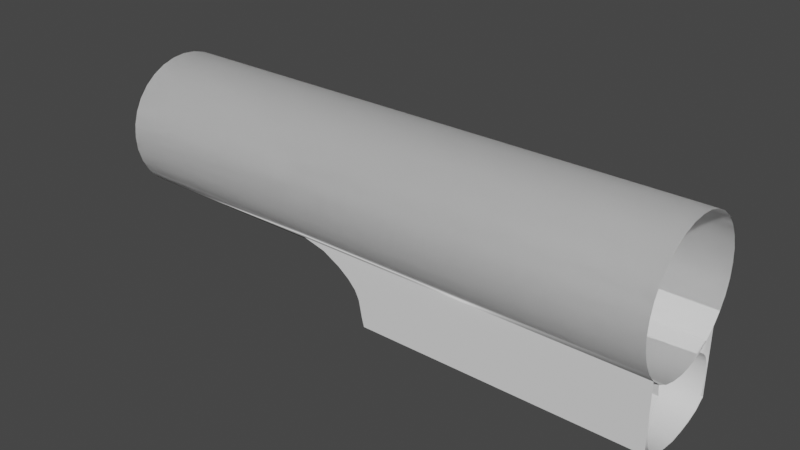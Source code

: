 # Source: revolver.blend  (saved by Blender 3.3.6; exported with 4.5.12 LTS)
import bpy
from mathutils import Matrix  # noqa: F401  (used for matrix-valued properties, if any)

bpy.ops.wm.read_factory_settings(use_empty=True)
scene = bpy.context.scene
scene.name = 'Scene'

# ---- node groups
ng_auto_smooth = bpy.data.node_groups.new('Auto Smooth', 'GeometryNodeTree')
_s = ng_auto_smooth.interface.new_socket(name='Geometry', in_out='OUTPUT', socket_type='NodeSocketGeometry')
_s = ng_auto_smooth.interface.new_socket(name='Geometry', in_out='INPUT', socket_type='NodeSocketGeometry')
_s = ng_auto_smooth.interface.new_socket(name='Angle', in_out='INPUT', socket_type='NodeSocketFloat')
_s.subtype = 'ANGLE'
_s.min_value = 0.0
_s.max_value = 3.142
ng_auto_smooth.is_modifier = True
_N = ng_auto_smooth.nodes; _L = ng_auto_smooth.links
n0 = _N.new('NodeGroupOutput'); n0.name = 'Group Output'; n0.location = (480, -100)
n1 = _N.new('NodeGroupInput'); n1.name = 'Group Input'; n1.location = (-420, -300)
n2 = _N.new('NodeGroupInput'); n2.name = 'Group Input.001'; n2.location = (-60, -100)
n3 = _N.new('GeometryNodeSetShadeSmooth'); n3.name = 'Set Shade Smooth'; n3.location = (120, -100)
n3.domain = 'EDGE'
n4 = _N.new('GeometryNodeSetShadeSmooth'); n4.name = 'Set Shade Smooth.001'; n4.location = (300, -100)
n5 = _N.new('GeometryNodeInputMeshEdgeAngle'); n5.name = 'Edge Angle'; n5.location = (-420, -220)
n6 = _N.new('GeometryNodeInputEdgeSmooth'); n6.name = 'Is Edge Smooth'; n6.location = (-60, -160)
n7 = _N.new('GeometryNodeInputShadeSmooth'); n7.name = 'Is Face Smooth'; n7.location = (-240, -340)
n8 = _N.new('FunctionNodeBooleanMath'); n8.name = 'Boolean Math'; n8.location = (-60, -220)
n9 = _N.new('FunctionNodeCompare'); n9.name = 'Compare'; n9.location = (-240, -180)
n9.operation = 'LESS_EQUAL'
_L.new(n5.outputs[0], n9.inputs[0])
_L.new(n4.outputs[0], n0.inputs[0])
_L.new(n1.outputs[1], n9.inputs[1])
_L.new(n9.outputs[0], n8.inputs[0])
_L.new(n7.outputs[0], n8.inputs[1])
_L.new(n2.outputs[0], n3.inputs[0])
_L.new(n6.outputs[0], n3.inputs[1])
_L.new(n3.outputs[0], n4.inputs[0])
_L.new(n8.outputs[0], n3.inputs[2])
n0.is_active_output = True

# ---- world
world_world = bpy.data.worlds.new('World'); scene.world = world_world
world_world.use_nodes = True; world_world.node_tree.nodes.clear()
_N = world_world.node_tree.nodes; _L = world_world.node_tree.links
n0 = _N.new('ShaderNodeOutputWorld'); n0.name = 'World Output'; n0.location = (300, 300)
n1 = _N.new('ShaderNodeBackground'); n1.name = 'Background'; n1.location = (10, 300)
n1.inputs[0].default_value = (0.05088, 0.05088, 0.05088, 1.0)
_L.new(n1.outputs[0], n0.inputs[0])
n0.is_active_output = True
world_world.color = (0.05088, 0.05088, 0.05088)
world_world.use_sun_shadow = False
world_world.sun_shadow_jitter_overblur = 0.0

# ---- meshes
me_cylinder_001 = bpy.data.meshes.new('Cylinder.001')
me_cylinder_001.from_pydata([(-1.28, -0.3827, -2.763), (-1.337, -0.1951, -2.753), (-1.356, 0.0, -2.75), (-1.229, 0.0, -2.632), (-1.21, -0.1951, -2.632), (-1.153, -0.3827, -2.632), (-1.06, -0.5556, -2.632), (-0.9359, -0.7071, -2.632), (-0.794, -0.7071, -2.372), (-0.9183, -0.5556, -2.372), (-1.011, -0.3827, -2.372), (-1.068, -0.1951, -2.372), (-1.087, 0.0, -2.372), (-1.0, 0.0, -2.032), (-0.9808, -0.1951, -2.032), (-0.9239, -0.3827, -2.032), (1.0, 0.0, -7.158), (1.0, 0.0, 1.0), (0.9808, -0.1951, -7.158), (0.9808, -0.1951, 1.0), (0.9239, -0.3827, -7.158), (0.9239, -0.3827, 1.0), (0.8315, -0.5556, -7.158), (0.8315, -0.5556, 1.0), (0.7071, -0.7071, -7.158), (0.7071, -0.7071, 1.0), (0.5556, -0.8315, -7.158), (0.5556, -0.8315, 1.0), (0.3827, -0.9239, -7.158), (0.3827, -0.9239, 1.0), (0.1951, -0.9808, -7.158), (0.1951, -0.9808, 1.0), (4.649e-07, -1.0, -7.158), (0.0, -1.0, 1.0), (-0.1951, -0.9808, -7.158), (-0.1951, -0.9808, 1.0), (-0.3827, -0.9239, -7.158), (-0.3827, -0.9239, 1.0), (-0.5556, -0.8315, -7.158), (-0.5556, -0.8315, 1.0), (-0.7071, -0.7071, -7.158), (-0.7071, -0.7071, 1.0), (-0.8315, -0.5556, -7.158), (-0.8315, -0.5556, 1.0), (-0.9239, -0.3827, -7.158), (-0.9239, -0.3827, 1.0), (-0.9808, -0.1951, -7.158), (-0.9808, -0.1951, 1.0), (-1.0, 0.0, -7.158), (-1.0, 0.0, 1.0), (-0.8315, -0.5556, -2.032), (-0.7071, -0.7071, -2.032), (-0.5556, -0.8315, -2.032), (-0.3827, -0.9239, -2.032), (-0.1951, -0.9808, -2.032), (1.728e-07, -1.0, -2.032), (0.1951, -0.9808, -2.032), (0.3827, -0.9239, -2.032), (0.5556, -0.8315, -2.032), (0.7071, -0.7071, -2.032), (0.8315, -0.5556, -2.032), (0.9239, -0.3827, -2.032), (0.9808, -0.1951, -2.032), (1.0, 0.0, -2.032), (-1.188, -0.5556, -2.779), (-1.064, -0.7071, -2.8), (-1.401, -0.3827, -2.85), (-1.458, -0.1951, -2.834), (-1.477, 0.0, -2.828), (-1.309, -0.5556, -2.876), (-1.185, -0.7071, -2.911), (-1.532, -0.3827, -2.912), (-1.589, -0.1951, -2.896), (-1.608, 0.0, -2.891), (-1.44, -0.5556, -2.938), (-1.315, -0.7071, -2.974), (-1.865, -0.3813, -3.049), (-1.9, -0.2001, -3.038), (-1.922, 0.0, -3.03), (-1.802, -0.5569, -3.049), (-1.688, -0.7071, -3.056), (-1.656, -0.3827, -2.945), (-1.711, -0.1951, -2.938), (-1.44, -0.7071, -2.999), (-1.565, -0.5556, -2.965), (-1.728, 0.0, -2.938), (-1.768, -0.3827, -2.985), (-1.566, -0.7071, -3.023), (-1.804, -0.1951, -2.98), (-1.691, -0.5556, -2.998), (-1.81, 0.0, -2.976), (-0.9359, -0.7071, -7.158), (-0.794, -0.7071, -7.158), (-0.7071, -0.7071, -7.158), (-1.064, -0.7071, -7.158), (-1.185, -0.7071, -7.158), (-1.315, -0.7071, -7.158), (-1.865, -0.3813, -7.158), (-1.9, -0.2001, -7.158), (-1.922, 0.0, -7.158), (-1.802, -0.5569, -7.158), (-1.688, -0.7071, -7.158), (-1.44, -0.7071, -7.158), (-1.566, -0.7071, -7.158)], [], [(15, 50, 9, 10), (20, 61, 60, 22), (22, 60, 59, 24), (24, 59, 58, 26), (26, 58, 57, 28), (28, 57, 56, 30), (30, 56, 55, 32), (32, 55, 54, 34), (63, 17, 19, 62), (62, 19, 21, 61), (61, 21, 23, 60), (60, 23, 25, 59), (59, 25, 27, 58), (58, 27, 29, 57), (57, 29, 31, 56), (56, 31, 33, 55), (55, 33, 35, 54), (54, 35, 37, 53), (53, 37, 39, 52), (52, 39, 41, 51), (51, 41, 43, 50), (50, 43, 45, 15), (15, 45, 47, 14), (14, 47, 49, 13), (34, 54, 53, 36), (36, 53, 52, 38), (38, 52, 51, 40), (40, 51, 50, 42), (42, 50, 15, 44), (44, 15, 14, 46), (18, 62, 61, 20), (46, 14, 13, 48), (16, 63, 62, 18), (50, 51, 8, 9), (14, 15, 10, 11), (13, 14, 11, 12), (9, 8, 7, 6), (10, 9, 6, 5), (12, 11, 4, 3), (11, 10, 5, 4), (6, 7, 65, 64), (4, 5, 0, 1), (5, 6, 64, 0), (3, 4, 1, 2), (1, 0, 66, 67), (64, 65, 70, 69), (2, 1, 67, 68), (0, 64, 69, 66), (67, 66, 71, 72), (69, 70, 75, 74), (68, 67, 72, 73), (66, 69, 74, 71), (88, 86, 76, 77), (89, 87, 80, 79), (90, 88, 77, 78), (86, 89, 79, 76), (71, 74, 84, 81), (73, 72, 82, 85), (74, 75, 83, 84), (72, 71, 81, 82), (81, 84, 89, 86), (85, 82, 88, 90), (84, 83, 87, 89), (82, 81, 86, 88), (75, 70, 95, 96), (8, 51, 93, 92), (83, 75, 96, 102), (65, 7, 91, 94), (79, 80, 101, 100), (70, 65, 94, 95), (87, 83, 102, 103), (78, 77, 98, 99), (7, 8, 92, 91), (80, 87, 103, 101), (77, 76, 97, 98), (76, 79, 100, 97)])
me_cylinder_001.polygons.foreach_set('use_smooth', [True] * 76)
_uv = me_cylinder_001.uv_layers.new(name='UVMap')
_uv.uv.foreach_set('vector', [0.3125, 0.8142, 0.3438, 0.8142, 0.3438, 0.8142, 0.3125, 0.8142, 0.6875, 0.5, 0.6875, 0.8142, 0.6562, 0.8142, 0.6562, 0.5, 0.6562, 0.5, 0.6562, 0.8142, 0.625, 0.8142, 0.625, 0.5, 0.625, 0.5, 0.625, 0.8142, 0.5938, 0.8142, 0.5938, 0.5, 0.5938, 0.5, 0.5938, 0.8142, 0.5625, 0.8142, 0.5625, 0.5, 0.5625, 0.5, 0.5625, 0.8142, 0.5312, 0.8142, 0.5312, 0.5, 0.5312, 0.5, 0.5312, 0.8142, 0.5, 0.8142, 0.5, 0.5, 0.5, 0.5, 0.5, 0.8142, 0.4688, 0.8142, 0.4688, 0.5, 0.75, 0.8142, 0.75, 1.0, 0.7188, 1.0, 0.7188, 0.8142, 0.7188, 0.8142, 0.7188, 1.0, 0.6875, 1.0, 0.6875, 0.8142, 0.6875, 0.8142, 0.6875, 1.0, 0.6562, 1.0, 0.6562, 0.8142, 0.6562, 0.8142, 0.6562, 1.0, 0.625, 1.0, 0.625, 0.8142, 0.625, 0.8142, 0.625, 1.0, 0.5938, 1.0, 0.5938, 0.8142, 0.5938, 0.8142, 0.5938, 1.0, 0.5625, 1.0, 0.5625, 0.8142, 0.5625, 0.8142, 0.5625, 1.0, 0.5312, 1.0, 0.5312, 0.8142, 0.5312, 0.8142, 0.5312, 1.0, 0.5, 1.0, 0.5, 0.8142, 0.5, 0.8142, 0.5, 1.0, 0.4688, 1.0, 0.4688, 0.8142, 0.4688, 0.8142, 0.4688, 1.0, 0.4375, 1.0, 0.4375, 0.8142, 0.4375, 0.8142, 0.4375, 1.0, 0.4062, 1.0, 0.4063, 0.8142, 0.4063, 0.8142, 0.4062, 1.0, 0.375, 1.0, 0.375, 0.8142, 0.375, 0.8142, 0.375, 1.0, 0.3438, 1.0, 0.3438, 0.8142, 0.3438, 0.8142, 0.3438, 1.0, 0.3125, 1.0, 0.3125, 0.8142, 0.3125, 0.8142, 0.3125, 1.0, 0.2812, 1.0, 0.2812, 0.8142, 0.2812, 0.8142, 0.2812, 1.0, 0.25, 1.0, 0.25, 0.8142, 0.4688, 0.5, 0.4688, 0.8142, 0.4375, 0.8142, 0.4375, 0.5, 0.4375, 0.5, 0.4375, 0.8142, 0.4063, 0.8142, 0.4062, 0.5, 0.4062, 0.5, 0.4063, 0.8142, 0.375, 0.8142, 0.375, 0.5, 0.375, 0.5, 0.375, 0.8142, 0.3438, 0.8142, 0.3438, 0.5, 0.3438, 0.5, 0.3438, 0.8142, 0.3125, 0.8142, 0.3125, 0.5, 0.3125, 0.5, 0.3125, 0.8142, 0.2812, 0.8142, 0.2812, 0.5, 0.7188, 0.5, 0.7188, 0.8142, 0.6875, 0.8142, 0.6875, 0.5, 0.2812, 0.5, 0.2812, 0.8142, 0.25, 0.8142, 0.25, 0.5, 0.75, 0.5, 0.75, 0.8142, 0.7188, 0.8142, 0.7188, 0.5, 0.3438, 0.8142, 0.375, 0.8142, 0.375, 0.8142, 0.3438, 0.8142, 0.2812, 0.8142, 0.3125, 0.8142, 0.3125, 0.8142, 0.2812, 0.8142, 0.25, 0.8142, 0.2812, 0.8142, 0.2812, 0.8142, 0.25, 0.8142, 0.3438, 0.8142, 0.375, 0.8142, 0.375, 0.8142, 0.3438, 0.8142, 0.3125, 0.8142, 0.3438, 0.8142, 0.3438, 0.8142, 0.3125, 0.8142, 0.25, 0.8142, 0.2812, 0.8142, 0.2812, 0.8142, 0.25, 0.8142, 0.2812, 0.8142, 0.3125, 0.8142, 0.3125, 0.8142, 0.2812, 0.8142, 0.3438, 0.8142, 0.375, 0.8142, 0.375, 0.8142, 0.3438, 0.8142, 0.2812, 0.8142, 0.3125, 0.8142, 0.3125, 0.8142, 0.2812, 0.8142, 0.3125, 0.8142, 0.3438, 0.8142, 0.3438, 0.8142, 0.3125, 0.8142, 0.25, 0.8142, 0.2812, 0.8142, 0.2812, 0.8142, 0.25, 0.8142, 0.2812, 0.8142, 0.3125, 0.8142, 0.3125, 0.8142, 0.2812, 0.8142, 0.3438, 0.8142, 0.375, 0.8142, 0.375, 0.8142, 0.3438, 0.8142, 0.25, 0.8142, 0.2812, 0.8142, 0.2812, 0.8142, 0.25, 0.8142, 0.3125, 0.8142, 0.3438, 0.8142, 0.3438, 0.8142, 0.3125, 0.8142, 0.2812, 0.8142, 0.3125, 0.8142, 0.3125, 0.8142, 0.2812, 0.8142, 0.3438, 0.8142, 0.375, 0.8142, 0.375, 0.8142, 0.3438, 0.8142, 0.25, 0.8142, 0.2812, 0.8142, 0.2812, 0.8142, 0.25, 0.8142, 0.3125, 0.8142, 0.3438, 0.8142, 0.3438, 0.8142, 0.3125, 0.8142, 0.2812, 0.8142, 0.3125, 0.8142, 0.3127, 0.8142, 0.2825, 0.8142, 0.3438, 0.8142, 0.375, 0.8142, 0.375, 0.8142, 0.3445, 0.8142, 0.25, 0.8142, 0.2812, 0.8142, 0.2825, 0.8142, 0.25, 0.8142, 0.3125, 0.8142, 0.3438, 0.8142, 0.3445, 0.8142, 0.3127, 0.8142, 0.3125, 0.8142, 0.3438, 0.8142, 0.3438, 0.8142, 0.3125, 0.8142, 0.25, 0.8142, 0.2812, 0.8142, 0.2812, 0.8142, 0.25, 0.8142, 0.3438, 0.8142, 0.375, 0.8142, 0.375, 0.8142, 0.3438, 0.8142, 0.2812, 0.8142, 0.3125, 0.8142, 0.3125, 0.8142, 0.2812, 0.8142, 0.3125, 0.8142, 0.3438, 0.8142, 0.3438, 0.8142, 0.3125, 0.8142, 0.25, 0.8142, 0.2812, 0.8142, 0.2812, 0.8142, 0.25, 0.8142, 0.3438, 0.8142, 0.375, 0.8142, 0.375, 0.8142, 0.3438, 0.8142, 0.2812, 0.8142, 0.3125, 0.8142, 0.3125, 0.8142, 0.2812, 0.8142, 0.375, 0.8142, 0.375, 0.8142, 0.375, 0.8142, 0.375, 0.8142, 0.375, 0.8142, 0.375, 0.8142, 0.375, 0.8142, 0.375, 0.8142, 0.375, 0.8142, 0.375, 0.8142, 0.375, 0.8142, 0.375, 0.8142, 0.375, 0.8142, 0.375, 0.8142, 0.375, 0.8142, 0.375, 0.8142, 0.3445, 0.8142, 0.375, 0.8142, 0.375, 0.8142, 0.3445, 0.8142, 0.375, 0.8142, 0.375, 0.8142, 0.375, 0.8142, 0.375, 0.8142, 0.375, 0.8142, 0.375, 0.8142, 0.375, 0.8142, 0.375, 0.8142, 0.25, 0.8142, 0.2825, 0.8142, 0.2825, 0.8142, 0.25, 0.8142, 0.375, 0.8142, 0.375, 0.8142, 0.375, 0.8142, 0.375, 0.8142, 0.375, 0.8142, 0.375, 0.8142, 0.375, 0.8142, 0.375, 0.8142, 0.2825, 0.8142, 0.3127, 0.8142, 0.3127, 0.8142, 0.2825, 0.8142, 0.3127, 0.8142, 0.3445, 0.8142, 0.3445, 0.8142, 0.3127, 0.8142])
me_cylinder_001.update()
me_cylinder_003 = bpy.data.meshes.new('Cylinder.003')
me_cylinder_003.from_pydata([(-1.354, -0.376, -2.813), (-1.411, -0.1928, -2.8), (-1.43, 0.0, -2.795), (-1.333, 0.0, -2.717), (-1.314, -0.1793, -2.719), (-1.257, -0.3498, -2.726), (-1.183, -0.478, -2.734), (-1.071, -0.6147, -2.748), (-1.0, 0.0, -2.032), (-0.9808, -0.1951, -2.032), (-0.9245, -0.3805, -2.032), (1.0, 0.0, -7.158), (1.0, 0.0, 1.0), (0.9808, -0.1951, -7.158), (0.9808, -0.1951, 1.0), (0.9239, -0.3827, -7.158), (0.9239, -0.3827, 1.0), (0.8315, -0.5556, -7.158), (0.8315, -0.5556, 1.0), (0.7071, -0.7071, -7.158), (0.7071, -0.7071, 1.0), (0.5556, -0.8315, -7.158), (0.5556, -0.8315, 1.0), (0.3827, -0.9239, -7.158), (0.3827, -0.9239, 1.0), (0.1951, -0.9808, -7.158), (0.1951, -0.9808, 1.0), (4.649e-07, -1.0, -7.158), (0.0, -1.0, 1.0), (-0.1951, -0.9808, -7.158), (-0.1951, -0.9808, 1.0), (-0.3827, -0.9239, -7.158), (-0.3827, -0.9239, 1.0), (-0.5556, -0.8315, -7.158), (-0.5556, -0.8315, 1.0), (-0.7071, -0.7071, -7.158), (-0.7071, -0.7071, 1.0), (-0.8315, -0.5556, -7.158), (-0.8315, -0.5556, 1.0), (-0.9239, -0.3827, -7.158), (-0.9239, -0.3827, 1.0), (-0.9808, -0.1951, -7.158), (-0.9808, -0.1951, 1.0), (-1.0, 0.0, -7.158), (-1.0, 0.0, 1.0), (-0.8549, -0.5114, -2.032), (-0.7399, -0.666, -2.032), (-0.5556, -0.8315, -2.032), (-0.3827, -0.9239, -2.032), (-0.1951, -0.9808, -2.032), (1.728e-07, -1.0, -2.032), (0.1951, -0.9808, -2.032), (0.3827, -0.9239, -2.032), (0.5556, -0.8315, -2.032), (0.7071, -0.7071, -2.032), (0.8315, -0.5556, -2.032), (0.9239, -0.3827, -2.032), (0.9808, -0.1951, -2.032), (1.0, 0.0, -2.032), (-1.285, -0.5058, -2.828), (-1.17, -0.6582, -2.855), (-1.45, -0.387, -2.873), (-1.507, -0.1984, -2.857), (-1.526, 0.0, -2.852), (-1.382, -0.5173, -2.892), (-1.266, -0.6765, -2.925), (-1.559, -0.392, -2.919), (-1.615, -0.201, -2.905), (-1.633, 0.0, -2.901), (-1.492, -0.5228, -2.937), (-1.375, -0.6848, -2.97), (-1.865, -0.3388, -3.049), (-1.9, -0.1788, -3.038), (-1.922, 0.0, -3.03), (-1.807, -0.4756, -3.049), (-1.721, -0.5928, -3.04), (-1.657, -0.3892, -2.945), (-1.711, -0.1995, -2.938), (-1.474, -0.6803, -2.99), (-1.589, -0.5204, -2.959), (-1.728, 0.0, -2.938), (-1.768, -0.3726, -2.985), (-1.598, -0.6544, -3.016), (-1.804, -0.191, -2.98), (-1.707, -0.508, -2.995), (-1.81, 0.0, -2.976), (-1.07, -0.6116, -7.158), (-0.7377, -0.6635, -7.158), (-1.168, -0.6558, -7.158), (-1.264, -0.6745, -7.158), (-1.372, -0.6828, -7.158), (-1.865, -0.3388, -7.158), (-1.9, -0.1788, -7.158), (-1.922, 0.0, -7.158), (-1.807, -0.4756, -7.158), (-1.727, -0.5856, -7.158), (-1.471, -0.6781, -7.158), (-1.597, -0.6501, -7.158), (-0.8281, -0.5616, -2.299), (-0.9871, -0.5366, -2.629), (-0.8995, -0.5616, -2.467), (-0.9356, -0.4423, -2.298), (-1.093, -0.425, -2.623), (-1.007, -0.4423, -2.464), (-1.017, -0.3183, -2.297), (-1.178, -0.3036, -2.618), (-1.088, -0.3183, -2.461), (-1.235, -0.1557, -2.615), (-1.073, -0.1632, -2.297), (-1.145, -0.1632, -2.46), (-1.092, 0.0, -2.297), (-1.254, 0.0, -2.613), (-1.164, 0.0, -2.459), (-0.9917, -0.5337, -7.158), (-0.825, -0.5584, -7.158), (-0.9084, -0.5584, -7.158)], [], [(105, 102, 6, 5), (15, 56, 55, 17), (17, 55, 54, 19), (19, 54, 53, 21), (21, 53, 52, 23), (23, 52, 51, 25), (25, 51, 50, 27), (27, 50, 49, 29), (58, 12, 14, 57), (57, 14, 16, 56), (56, 16, 18, 55), (55, 18, 20, 54), (54, 20, 22, 53), (53, 22, 24, 52), (52, 24, 26, 51), (51, 26, 28, 50), (50, 28, 30, 49), (49, 30, 32, 48), (48, 32, 34, 47), (47, 34, 36, 46), (46, 36, 38, 45), (45, 38, 40, 10), (10, 40, 42, 9), (9, 42, 44, 8), (29, 49, 48, 31), (31, 48, 47, 33), (33, 47, 46, 35), (35, 46, 45, 37), (37, 45, 10, 39), (39, 10, 9, 41), (13, 57, 56, 15), (41, 9, 8, 43), (11, 58, 57, 13), (10, 45, 101, 104), (107, 105, 5, 4), (111, 107, 4, 3), (98, 46, 87, 114), (9, 10, 104, 108), (8, 9, 108, 110), (6, 7, 60, 59), (4, 5, 0, 1), (5, 6, 59, 0), (3, 4, 1, 2), (1, 0, 61, 62), (59, 60, 65, 64), (2, 1, 62, 63), (0, 59, 64, 61), (62, 61, 66, 67), (64, 65, 70, 69), (63, 62, 67, 68), (61, 64, 69, 66), (83, 81, 71, 72), (84, 82, 75, 74), (85, 83, 72, 73), (81, 84, 74, 71), (66, 69, 79, 76), (68, 67, 77, 80), (69, 70, 78, 79), (67, 66, 76, 77), (76, 79, 84, 81), (80, 77, 83, 85), (79, 78, 82, 84), (77, 76, 81, 83), (70, 65, 89, 90), (45, 46, 98, 101), (78, 70, 90, 96), (60, 7, 86, 88), (74, 75, 95, 94), (65, 60, 88, 89), (82, 78, 96, 97), (73, 72, 92, 93), (102, 99, 7, 6), (75, 82, 97, 95), (72, 71, 91, 92), (71, 74, 94, 91), (105, 107, 109, 106), (106, 109, 108, 104), (102, 105, 106, 103), (103, 106, 104, 101), (107, 111, 112, 109), (109, 112, 110, 108), (99, 102, 103, 100), (100, 103, 101, 98), (113, 99, 100, 115), (115, 100, 98, 114), (7, 99, 113, 86)])
me_cylinder_003.polygons.foreach_set('use_smooth', [True] * 86)
_uv = me_cylinder_003.uv_layers.new(name='UVMap')
_uv.uv.foreach_set('vector', [0.3121, 0.8142, 0.3399, 0.8142, 0.3373, 0.8142, 0.3121, 0.8142, 0.6875, 0.5, 0.6875, 0.8142, 0.6562, 0.8142, 0.6562, 0.5, 0.6562, 0.5, 0.6562, 0.8142, 0.625, 0.8142, 0.625, 0.5, 0.625, 0.5, 0.625, 0.8142, 0.5938, 0.8142, 0.5938, 0.5, 0.5938, 0.5, 0.5938, 0.8142, 0.5625, 0.8142, 0.5625, 0.5, 0.5625, 0.5, 0.5625, 0.8142, 0.5312, 0.8142, 0.5312, 0.5, 0.5312, 0.5, 0.5312, 0.8142, 0.5, 0.8142, 0.5, 0.5, 0.5, 0.5, 0.5, 0.8142, 0.4688, 0.8142, 0.4688, 0.5, 0.75, 0.8142, 0.75, 1.0, 0.7188, 1.0, 0.7188, 0.8142, 0.7188, 0.8142, 0.7188, 1.0, 0.6875, 1.0, 0.6875, 0.8142, 0.6875, 0.8142, 0.6875, 1.0, 0.6562, 1.0, 0.6562, 0.8142, 0.6562, 0.8142, 0.6562, 1.0, 0.625, 1.0, 0.625, 0.8142, 0.625, 0.8142, 0.625, 1.0, 0.5938, 1.0, 0.5938, 0.8142, 0.5938, 0.8142, 0.5938, 1.0, 0.5625, 1.0, 0.5625, 0.8142, 0.5625, 0.8142, 0.5625, 1.0, 0.5312, 1.0, 0.5312, 0.8142, 0.5312, 0.8142, 0.5312, 1.0, 0.5, 1.0, 0.5, 0.8142, 0.5, 0.8142, 0.5, 1.0, 0.4688, 1.0, 0.4688, 0.8142, 0.4688, 0.8142, 0.4688, 1.0, 0.4375, 1.0, 0.4375, 0.8142, 0.4375, 0.8142, 0.4375, 1.0, 0.4062, 1.0, 0.4063, 0.8142, 0.4063, 0.8142, 0.4062, 1.0, 0.375, 1.0, 0.3675, 0.8142, 0.3675, 0.8142, 0.375, 1.0, 0.3438, 1.0, 0.3357, 0.8142, 0.3357, 0.8142, 0.3438, 1.0, 0.3125, 1.0, 0.3121, 0.8142, 0.3121, 0.8142, 0.3125, 1.0, 0.2812, 1.0, 0.2812, 0.8142, 0.2812, 0.8142, 0.2812, 1.0, 0.25, 1.0, 0.25, 0.8142, 0.4688, 0.5, 0.4688, 0.8142, 0.4375, 0.8142, 0.4375, 0.5, 0.4375, 0.5, 0.4375, 0.8142, 0.4063, 0.8142, 0.4062, 0.5, 0.4062, 0.5, 0.4063, 0.8142, 0.3675, 0.8142, 0.375, 0.5, 0.375, 0.5, 0.3675, 0.8142, 0.3357, 0.8142, 0.3438, 0.5, 0.3438, 0.5, 0.3357, 0.8142, 0.3121, 0.8142, 0.3125, 0.5, 0.3125, 0.5, 0.3121, 0.8142, 0.2812, 0.8142, 0.2812, 0.5, 0.7188, 0.5, 0.7188, 0.8142, 0.6875, 0.8142, 0.6875, 0.5, 0.2812, 0.5, 0.2812, 0.8142, 0.25, 0.8142, 0.25, 0.5, 0.75, 0.5, 0.75, 0.8142, 0.7188, 0.8142, 0.7188, 0.5, 0.3121, 0.8142, 0.3357, 0.8142, 0.3391, 0.8142, 0.3121, 0.8142, 0.2812, 0.8142, 0.3121, 0.8142, 0.3121, 0.8142, 0.2812, 0.8142, 0.25, 0.8142, 0.2812, 0.8142, 0.2812, 0.8142, 0.25, 0.8142, 0.3676, 0.8142, 0.3675, 0.8142, 0.375, 0.8142, 0.375, 0.8142, 0.2812, 0.8142, 0.3121, 0.8142, 0.3121, 0.8142, 0.2812, 0.8142, 0.25, 0.8142, 0.2812, 0.8142, 0.2812, 0.8142, 0.25, 0.8142, 0.3373, 0.8142, 0.3671, 0.8142, 0.3666, 0.8142, 0.3359, 0.8142, 0.2812, 0.8142, 0.3121, 0.8142, 0.3121, 0.8142, 0.2812, 0.8142, 0.3121, 0.8142, 0.3373, 0.8142, 0.3359, 0.8142, 0.3121, 0.8142, 0.25, 0.8142, 0.2812, 0.8142, 0.2812, 0.8142, 0.25, 0.8142, 0.2812, 0.8142, 0.3121, 0.8142, 0.3121, 0.8142, 0.2812, 0.8142, 0.3359, 0.8142, 0.3666, 0.8142, 0.3664, 0.8142, 0.3353, 0.8142, 0.25, 0.8142, 0.2812, 0.8142, 0.2812, 0.8142, 0.25, 0.8142, 0.3121, 0.8142, 0.3359, 0.8142, 0.3353, 0.8142, 0.3121, 0.8142, 0.2812, 0.8142, 0.3121, 0.8142, 0.3121, 0.8142, 0.2812, 0.8142, 0.3353, 0.8142, 0.3664, 0.8142, 0.3664, 0.8142, 0.3351, 0.8142, 0.25, 0.8142, 0.2812, 0.8142, 0.2812, 0.8142, 0.25, 0.8142, 0.3121, 0.8142, 0.3353, 0.8142, 0.3351, 0.8142, 0.3121, 0.8142, 0.2812, 0.8142, 0.3121, 0.8142, 0.3124, 0.8142, 0.2825, 0.8142, 0.3371, 0.8142, 0.367, 0.8142, 0.3661, 0.8142, 0.3402, 0.8142, 0.25, 0.8142, 0.2812, 0.8142, 0.2825, 0.8142, 0.25, 0.8142, 0.3121, 0.8142, 0.3371, 0.8142, 0.3402, 0.8142, 0.3124, 0.8142, 0.3121, 0.8142, 0.3351, 0.8142, 0.3353, 0.8142, 0.3121, 0.8142, 0.25, 0.8142, 0.2812, 0.8142, 0.2812, 0.8142, 0.25, 0.8142, 0.3351, 0.8142, 0.3664, 0.8142, 0.3665, 0.8142, 0.3353, 0.8142, 0.2812, 0.8142, 0.3121, 0.8142, 0.3121, 0.8142, 0.2812, 0.8142, 0.3121, 0.8142, 0.3353, 0.8142, 0.3371, 0.8142, 0.3121, 0.8142, 0.25, 0.8142, 0.2812, 0.8142, 0.2812, 0.8142, 0.25, 0.8142, 0.3353, 0.8142, 0.3665, 0.8142, 0.367, 0.8142, 0.3371, 0.8142, 0.2812, 0.8142, 0.3121, 0.8142, 0.3121, 0.8142, 0.2812, 0.8142, 0.3664, 0.8142, 0.3664, 0.8142, 0.375, 0.8142, 0.375, 0.8142, 0.3357, 0.8142, 0.3675, 0.8142, 0.3676, 0.8142, 0.3391, 0.8142, 0.3665, 0.8142, 0.3664, 0.8142, 0.375, 0.8142, 0.375, 0.8142, 0.3666, 0.8142, 0.3671, 0.8142, 0.375, 0.8142, 0.375, 0.8142, 0.3402, 0.8142, 0.3661, 0.8142, 0.3725, 0.8142, 0.3402, 0.8142, 0.3664, 0.8142, 0.3666, 0.8142, 0.375, 0.8142, 0.375, 0.8142, 0.367, 0.8142, 0.3665, 0.8142, 0.375, 0.8142, 0.375, 0.8142, 0.25, 0.8142, 0.2825, 0.8142, 0.2825, 0.8142, 0.25, 0.8142, 0.3399, 0.8142, 0.3679, 0.8142, 0.3671, 0.8142, 0.3373, 0.8142, 0.3661, 0.8142, 0.367, 0.8142, 0.375, 0.8142, 0.3725, 0.8142, 0.2825, 0.8142, 0.3124, 0.8142, 0.3124, 0.8142, 0.2825, 0.8142, 0.3124, 0.8142, 0.3402, 0.8142, 0.3402, 0.8142, 0.3124, 0.8142, 0.3121, 0.8142, 0.2812, 0.8142, 0.2811, 0.8142, 0.3118, 0.8142, 0.3118, 0.8142, 0.2811, 0.8142, 0.2812, 0.8142, 0.3121, 0.8142, 0.3399, 0.8142, 0.3121, 0.8142, 0.3118, 0.8142, 0.3386, 0.8142, 0.3386, 0.8142, 0.3118, 0.8142, 0.3121, 0.8142, 0.3391, 0.8142, 0.2812, 0.8142, 0.25, 0.8142, 0.25, 0.8142, 0.2811, 0.8142, 0.2811, 0.8142, 0.25, 0.8142, 0.25, 0.8142, 0.2812, 0.8142, 0.3679, 0.8142, 0.3399, 0.8142, 0.3386, 0.8142, 0.367, 0.8142, 0.367, 0.8142, 0.3386, 0.8142, 0.3391, 0.8142, 0.3676, 0.8142, 0.375, 0.8142, 0.3679, 0.8142, 0.367, 0.8142, 0.375, 0.8142, 0.375, 0.8142, 0.367, 0.8142, 0.3676, 0.8142, 0.375, 0.8142, 0.3671, 0.8142, 0.3679, 0.8142, 0.375, 0.8142, 0.375, 0.8142])
me_cylinder_003.update()

# ---- objects
ob_revolver_reference = bpy.data.objects.new('Revolver_reference', None)
ob_cylinder = bpy.data.objects.new('Cylinder', me_cylinder_001)
ob_cylinder_001 = bpy.data.objects.new('Cylinder.001', me_cylinder_003)

# ---- transforms, parenting, visibility, modifiers, constraints
ob_revolver_reference.location = (0.0, 6.0, 0.0)
ob_revolver_reference.rotation_euler = (1.571, -0.0, -0.0)
ob_revolver_reference.scale = (2.0, 2.0, 2.0)
ob_revolver_reference.empty_display_type = 'IMAGE'
ob_revolver_reference.empty_display_size = 5.0
ob_revolver_reference.use_empty_image_alpha = True
ob_revolver_reference.color = (1.0, 1.0, 1.0, 0.5)
ob_cylinder.location = (-3.963, 0.0, 2.853)
ob_cylinder.rotation_euler = (-0.0, -1.571, 0.0)
ob_cylinder.scale = (0.4001, 0.4001, 0.4001)
ob_cylinder.hide_select = True
_m = ob_cylinder.modifiers.new('Mirror', 'MIRROR')
_m.use_axis = (False, True, False)
_m.use_clip = True
_m = ob_cylinder.modifiers.new('Auto Smooth', 'NODES')
_m.node_group = ng_auto_smooth
_gi = [s.identifier for s in ng_auto_smooth.interface.items_tree if s.item_type == 'SOCKET' and s.in_out == 'INPUT']
_m[_gi[1]] = 0.5236  # Angle
ob_cylinder_001.location = (-3.963, 0.0, 2.853)
ob_cylinder_001.rotation_euler = (-0.0, -1.571, 0.0)
ob_cylinder_001.scale = (0.4001, 0.4001, 0.4001)
_m = ob_cylinder_001.modifiers.new('Mirror', 'MIRROR')
_m.use_axis = (False, True, False)
_m.use_clip = True
_m = ob_cylinder_001.modifiers.new('Bevel', 'BEVEL')
_m.width = 0.005
_m.width_pct = 0.005
_m.segments = 3
_m = ob_cylinder_001.modifiers.new('Auto Smooth', 'NODES')
_m.node_group = ng_auto_smooth
_gi = [s.identifier for s in ng_auto_smooth.interface.items_tree if s.item_type == 'SOCKET' and s.in_out == 'INPUT']
_m[_gi[1]] = 0.5236  # Angle

# ---- collection membership
scene.collection.objects.link(ob_revolver_reference)
scene.collection.objects.link(ob_cylinder)
scene.collection.objects.link(ob_cylinder_001)

# ---- scene / render settings (as saved in the file)
scene.frame_start = 1; scene.frame_end = 250; scene.frame_set(1)
scene.render.engine = 'BLENDER_EEVEE_NEXT'
scene.cycles.sampling_pattern = 'TABULATED_SOBOL'
scene.cycles.use_light_tree = False
scene.view_settings.view_transform = 'Filmic'
bpy.context.view_layer.update()

# ---- added for rendering (the .blend has no active camera and no usable light): camera, sun
cam_auto = bpy.data.cameras.new('AutoCamera')
cam_auto.lens = 50.0
cam_auto.sensor_width = 36.0
cam_auto.clip_end = 1000.0
ob_auto_camera = bpy.data.objects.new('AutoCamera', cam_auto)
scene.collection.objects.link(ob_auto_camera)
ob_auto_camera.location = (0.561194, -3.95068, 5.30282)
ob_auto_camera.rotation_euler = (1.09748, -7.21219e-08, 0.694738)
scene.camera = ob_auto_camera
light_auto_sun = bpy.data.lights.new('AutoSun', 'SUN')
light_auto_sun.energy = 3.0
light_auto_sun.angle = 0.0523599
ob_auto_sun = bpy.data.objects.new('AutoSun', light_auto_sun)
scene.collection.objects.link(ob_auto_sun)
ob_auto_sun.rotation_euler = (0.872665, 0.174533, 0.523599)
bpy.context.view_layer.update()
